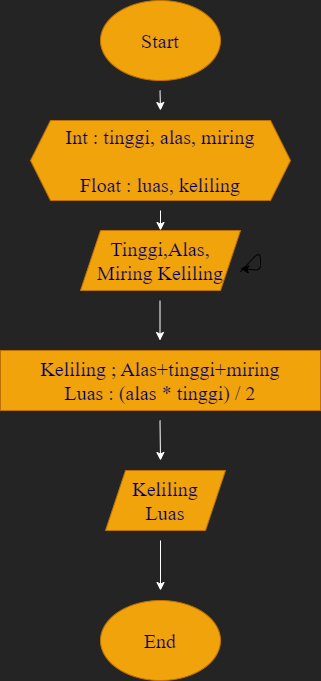

The diagram above was exported from draw.io. Its source (the exported page's mxGraphModel, read from the mxfile embedded in the PNG):
<mxGraphModel dx="662" dy="299" grid="1" gridSize="10" guides="1" tooltips="1" connect="1" arrows="1" fold="1" page="1" pageScale="1" pageWidth="850" pageHeight="1100" background="#242424" math="0" shadow="0">
  <root>
    <mxCell id="0" />
    <mxCell id="1" parent="0" />
    <mxCell id="2" value="" style="ellipse;whiteSpace=wrap;html=1;fillColor=#f0a30a;fontColor=#000000;strokeColor=#BD7000;fontFamily=Times New Roman;" parent="1" vertex="1">
      <mxGeometry x="260" width="120" height="80" as="geometry" />
    </mxCell>
    <mxCell id="3" value="Start" style="text;strokeColor=none;align=center;fillColor=none;html=1;verticalAlign=middle;whiteSpace=wrap;rounded=0;fontFamily=Times New Roman;fontColor=#000066;fontSize=20;" parent="1" vertex="1">
      <mxGeometry x="250" y="10" width="140" height="60" as="geometry" />
    </mxCell>
    <mxCell id="4" value="" style="shape=hexagon;perimeter=hexagonPerimeter2;whiteSpace=wrap;html=1;fixedSize=1;fontFamily=Times New Roman;fontSize=20;fontColor=#000000;fillColor=#f0a30a;strokeColor=#BD7000;" parent="1" vertex="1">
      <mxGeometry x="190" y="120" width="260" height="80" as="geometry" />
    </mxCell>
    <mxCell id="5" value="Int : tinggi, alas, miring&lt;br&gt;&lt;br&gt;Float : luas, keliling" style="text;strokeColor=none;align=center;fillColor=none;html=1;verticalAlign=middle;whiteSpace=wrap;rounded=0;fontFamily=Times New Roman;fontSize=20;fontColor=#000066;" parent="1" vertex="1">
      <mxGeometry x="185" y="110" width="270" height="100" as="geometry" />
    </mxCell>
    <mxCell id="6" value="" style="shape=parallelogram;perimeter=parallelogramPerimeter;whiteSpace=wrap;html=1;fixedSize=1;fontFamily=Times New Roman;fontSize=20;fontColor=#000000;fillColor=#f0a30a;strokeColor=#BD7000;" parent="1" vertex="1">
      <mxGeometry x="240" y="230" width="160" height="60" as="geometry" />
    </mxCell>
    <mxCell id="7" value="Tinggi,Alas,&lt;br&gt;Miring Keliling" style="text;strokeColor=none;align=center;fillColor=none;html=1;verticalAlign=middle;whiteSpace=wrap;rounded=0;fontFamily=Times New Roman;fontSize=20;fontColor=#000066;" parent="1" vertex="1">
      <mxGeometry x="240" y="237.5" width="160" height="45" as="geometry" />
    </mxCell>
    <mxCell id="8" value="" style="rounded=0;whiteSpace=wrap;html=1;fontFamily=Times New Roman;fontSize=20;fontColor=#000000;fillColor=#f0a30a;strokeColor=#BD7000;" parent="1" vertex="1">
      <mxGeometry x="160" y="350" width="320" height="60" as="geometry" />
    </mxCell>
    <mxCell id="9" value="Keliling ; Alas+tinggi+miring&lt;br&gt;Luas : (alas * tinggi) / 2" style="text;strokeColor=none;align=center;fillColor=none;html=1;verticalAlign=middle;whiteSpace=wrap;rounded=0;fontFamily=Times New Roman;fontSize=20;fontColor=#000066;" parent="1" vertex="1">
      <mxGeometry x="190" y="365" width="260" height="30" as="geometry" />
    </mxCell>
    <mxCell id="13" style="edgeStyle=none;html=1;exitX=0;exitY=1;exitDx=0;exitDy=0;fontFamily=Times New Roman;fontSize=20;fontColor=#000066;" parent="1" source="10" target="11" edge="1">
      <mxGeometry relative="1" as="geometry" />
    </mxCell>
    <mxCell id="10" value="" style="shape=parallelogram;perimeter=parallelogramPerimeter;whiteSpace=wrap;html=1;fixedSize=1;fontFamily=Times New Roman;fontSize=20;fontColor=#000000;fillColor=#f0a30a;strokeColor=#BD7000;" parent="1" vertex="1">
      <mxGeometry x="265" y="470" width="120" height="60" as="geometry" />
    </mxCell>
    <mxCell id="11" value="Keliling&lt;br&gt;Luas" style="text;strokeColor=none;align=center;fillColor=none;html=1;verticalAlign=middle;whiteSpace=wrap;rounded=0;fontFamily=Times New Roman;fontSize=20;fontColor=#000066;" parent="1" vertex="1">
      <mxGeometry x="295" y="485" width="60" height="30" as="geometry" />
    </mxCell>
    <mxCell id="12" value="" style="ellipse;whiteSpace=wrap;html=1;fontFamily=Times New Roman;fontSize=20;fontColor=#000000;fillColor=#f0a30a;strokeColor=#BD7000;" parent="1" vertex="1">
      <mxGeometry x="260" y="600" width="120" height="80" as="geometry" />
    </mxCell>
    <mxCell id="14" value="End" style="text;strokeColor=none;align=center;fillColor=none;html=1;verticalAlign=middle;whiteSpace=wrap;rounded=0;fontFamily=Times New Roman;fontSize=20;fontColor=#000066;" parent="1" vertex="1">
      <mxGeometry x="290" y="625" width="60" height="30" as="geometry" />
    </mxCell>
    <mxCell id="18" value="" style="endArrow=classic;html=1;fontFamily=Times New Roman;fontSize=20;fontColor=#000066;strokeColor=#FFFFFF;targetPerimeterSpacing=0;" parent="1" edge="1">
      <mxGeometry width="50" height="50" relative="1" as="geometry">
        <mxPoint x="320" y="540" as="sourcePoint" />
        <mxPoint x="320" y="590" as="targetPoint" />
      </mxGeometry>
    </mxCell>
    <mxCell id="19" value="" style="endArrow=classic;html=1;fontFamily=Times New Roman;fontSize=20;fontColor=#000066;strokeColor=#FFFFFF;targetPerimeterSpacing=0;" parent="1" edge="1">
      <mxGeometry width="50" height="50" relative="1" as="geometry">
        <mxPoint x="319.5" y="420" as="sourcePoint" />
        <mxPoint x="320" y="460" as="targetPoint" />
      </mxGeometry>
    </mxCell>
    <mxCell id="20" value="" style="endArrow=classic;html=1;fontFamily=Times New Roman;fontSize=20;fontColor=#000066;strokeColor=#FFFFFF;targetPerimeterSpacing=0;" parent="1" edge="1">
      <mxGeometry width="50" height="50" relative="1" as="geometry">
        <mxPoint x="319.5" y="300" as="sourcePoint" />
        <mxPoint x="319.5" y="340" as="targetPoint" />
      </mxGeometry>
    </mxCell>
    <mxCell id="21" value="" style="endArrow=classic;html=1;fontFamily=Times New Roman;fontSize=20;fontColor=#000066;strokeColor=#FFFFFF;targetPerimeterSpacing=0;" parent="1" edge="1">
      <mxGeometry width="50" height="50" relative="1" as="geometry">
        <mxPoint x="320" y="210" as="sourcePoint" />
        <mxPoint x="320" y="230" as="targetPoint" />
      </mxGeometry>
    </mxCell>
    <mxCell id="22" value="" style="endArrow=classic;html=1;fontFamily=Times New Roman;fontSize=20;fontColor=#000066;strokeColor=#FFFFFF;targetPerimeterSpacing=0;" parent="1" edge="1">
      <mxGeometry width="50" height="50" relative="1" as="geometry">
        <mxPoint x="319.5" y="90" as="sourcePoint" />
        <mxPoint x="320" y="110" as="targetPoint" />
      </mxGeometry>
    </mxCell>
    <mxCell id="23" style="edgeStyle=none;html=1;exitX=1;exitY=0.75;exitDx=0;exitDy=0;" parent="1" source="7" target="7" edge="1">
      <mxGeometry relative="1" as="geometry" />
    </mxCell>
  </root>
</mxGraphModel>